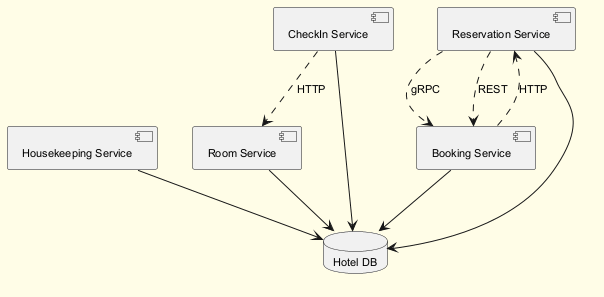

The diagram above was rendered by PlantUML. Its source (embedded in the PNG):
@startuml
skinparam backgroundColor #FFFDE7
skinparam classBackgroundColor #FFF9C4
skinparam classBorderColor #F57F17
skinparam defaultFontSize 11
component "Housekeeping Service" as C_HousekeepingService
component "CheckIn Service" as C_CheckInService
component "Reservation Service" as C_ReservationService
component "Booking Service" as C_BookingService
component "Room Service" as C_RoomService
database "Hotel DB" as DB_hotel
C_HousekeepingService --> DB_hotel
C_CheckInService --> DB_hotel
C_ReservationService --> DB_hotel
C_BookingService --> DB_hotel
C_RoomService --> DB_hotel
C_BookingService ..> C_ReservationService : HTTP
C_CheckInService ..> C_RoomService : HTTP
C_ReservationService ..> C_BookingService : gRPC
C_ReservationService ..> C_BookingService : REST
@enduml